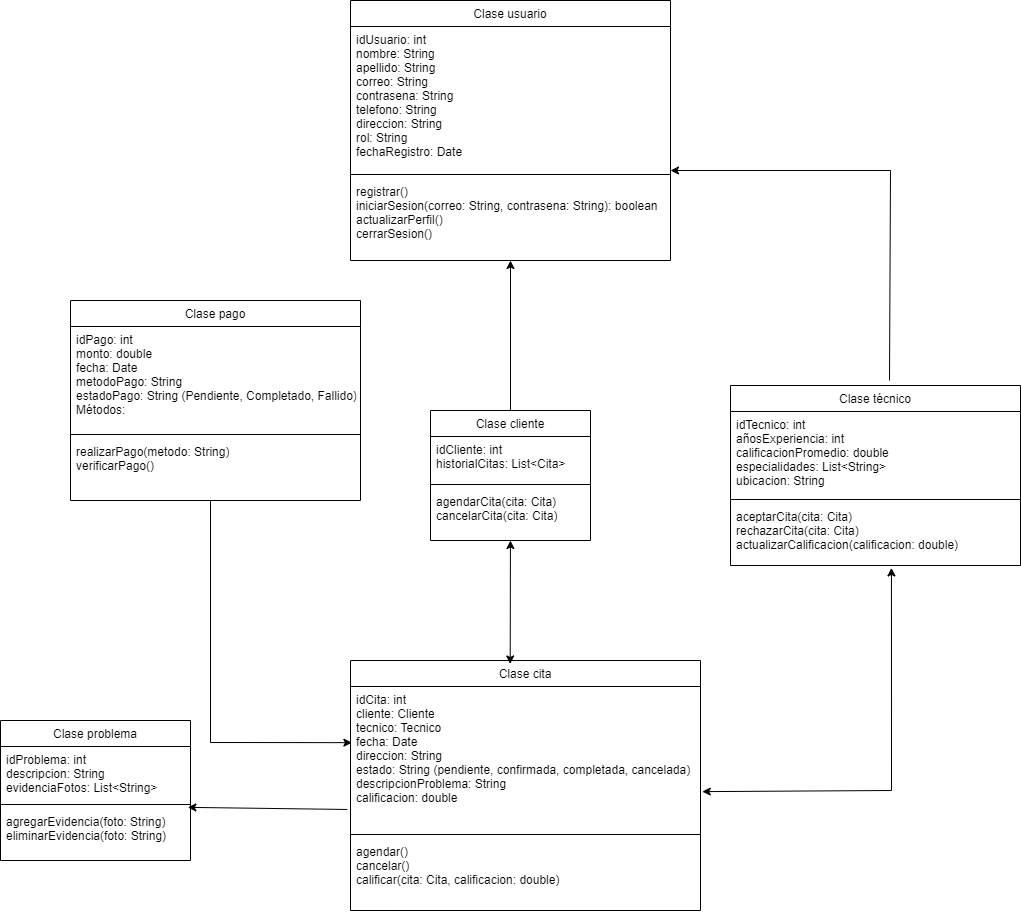

The diagram above was exported from draw.io. Its source (the exported page's mxGraphModel, read from the mxfile embedded in the PNG):
<mxGraphModel dx="1050" dy="570" grid="1" gridSize="10" guides="1" tooltips="1" connect="1" arrows="1" fold="1" page="1" pageScale="1" pageWidth="827" pageHeight="1169" math="0" shadow="0">
  <root>
    <mxCell id="WIyWlLk6GJQsqaUBKTNV-0" />
    <mxCell id="WIyWlLk6GJQsqaUBKTNV-1" parent="WIyWlLk6GJQsqaUBKTNV-0" />
    <mxCell id="zkfFHV4jXpPFQw0GAbJ--17" value="Clase cita" style="swimlane;fontStyle=0;align=center;verticalAlign=top;childLayout=stackLayout;horizontal=1;startSize=26;horizontalStack=0;resizeParent=1;resizeLast=0;collapsible=1;marginBottom=0;rounded=0;shadow=0;strokeWidth=1;" parent="WIyWlLk6GJQsqaUBKTNV-1" vertex="1">
      <mxGeometry x="700" y="770" width="350" height="250" as="geometry">
        <mxRectangle x="550" y="140" width="160" height="26" as="alternateBounds" />
      </mxGeometry>
    </mxCell>
    <mxCell id="zkfFHV4jXpPFQw0GAbJ--18" value="idCita: int&#10;cliente: Cliente&#10;tecnico: Tecnico&#10;fecha: Date&#10;direccion: String&#10;estado: String (pendiente, confirmada, completada, cancelada)&#10;descripcionProblema: String&#10;calificacion: double" style="text;align=left;verticalAlign=top;spacingLeft=4;spacingRight=4;overflow=hidden;rotatable=0;points=[[0,0.5],[1,0.5]];portConstraint=eastwest;" parent="zkfFHV4jXpPFQw0GAbJ--17" vertex="1">
      <mxGeometry y="26" width="350" height="144" as="geometry" />
    </mxCell>
    <mxCell id="zkfFHV4jXpPFQw0GAbJ--23" value="" style="line;html=1;strokeWidth=1;align=left;verticalAlign=middle;spacingTop=-1;spacingLeft=3;spacingRight=3;rotatable=0;labelPosition=right;points=[];portConstraint=eastwest;" parent="zkfFHV4jXpPFQw0GAbJ--17" vertex="1">
      <mxGeometry y="170" width="350" height="8" as="geometry" />
    </mxCell>
    <mxCell id="zkfFHV4jXpPFQw0GAbJ--24" value="agendar()&#10;cancelar()&#10;calificar(cita: Cita, calificacion: double)" style="text;align=left;verticalAlign=top;spacingLeft=4;spacingRight=4;overflow=hidden;rotatable=0;points=[[0,0.5],[1,0.5]];portConstraint=eastwest;" parent="zkfFHV4jXpPFQw0GAbJ--17" vertex="1">
      <mxGeometry y="178" width="350" height="70" as="geometry" />
    </mxCell>
    <mxCell id="-_XFBiAu8jGyydXAzHmL-9" value="Clase problema" style="swimlane;fontStyle=0;align=center;verticalAlign=top;childLayout=stackLayout;horizontal=1;startSize=26;horizontalStack=0;resizeParent=1;resizeLast=0;collapsible=1;marginBottom=0;rounded=0;shadow=0;strokeWidth=1;" parent="WIyWlLk6GJQsqaUBKTNV-1" vertex="1">
      <mxGeometry x="350" y="830" width="190" height="140" as="geometry">
        <mxRectangle x="550" y="140" width="160" height="26" as="alternateBounds" />
      </mxGeometry>
    </mxCell>
    <mxCell id="-_XFBiAu8jGyydXAzHmL-10" value="idProblema: int&#10;descripcion: String&#10;evidenciaFotos: List&lt;String&gt;" style="text;align=left;verticalAlign=top;spacingLeft=4;spacingRight=4;overflow=hidden;rotatable=0;points=[[0,0.5],[1,0.5]];portConstraint=eastwest;" parent="-_XFBiAu8jGyydXAzHmL-9" vertex="1">
      <mxGeometry y="26" width="190" height="54" as="geometry" />
    </mxCell>
    <mxCell id="-_XFBiAu8jGyydXAzHmL-15" value="" style="line;html=1;strokeWidth=1;align=left;verticalAlign=middle;spacingTop=-1;spacingLeft=3;spacingRight=3;rotatable=0;labelPosition=right;points=[];portConstraint=eastwest;" parent="-_XFBiAu8jGyydXAzHmL-9" vertex="1">
      <mxGeometry y="80" width="190" height="8" as="geometry" />
    </mxCell>
    <mxCell id="-_XFBiAu8jGyydXAzHmL-16" value="agregarEvidencia(foto: String)&#10;eliminarEvidencia(foto: String)" style="text;align=left;verticalAlign=top;spacingLeft=4;spacingRight=4;overflow=hidden;rotatable=0;points=[[0,0.5],[1,0.5]];portConstraint=eastwest;" parent="-_XFBiAu8jGyydXAzHmL-9" vertex="1">
      <mxGeometry y="88" width="190" height="52" as="geometry" />
    </mxCell>
    <mxCell id="-_XFBiAu8jGyydXAzHmL-18" value="Clase pago" style="swimlane;fontStyle=0;align=center;verticalAlign=top;childLayout=stackLayout;horizontal=1;startSize=26;horizontalStack=0;resizeParent=1;resizeLast=0;collapsible=1;marginBottom=0;rounded=0;shadow=0;strokeWidth=1;" parent="WIyWlLk6GJQsqaUBKTNV-1" vertex="1">
      <mxGeometry x="420" y="410" width="290" height="200" as="geometry">
        <mxRectangle x="550" y="140" width="160" height="26" as="alternateBounds" />
      </mxGeometry>
    </mxCell>
    <mxCell id="-_XFBiAu8jGyydXAzHmL-19" value="idPago: int&#10;monto: double&#10;fecha: Date&#10;metodoPago: String&#10;estadoPago: String (Pendiente, Completado, Fallido)&#10;Métodos:" style="text;align=left;verticalAlign=top;spacingLeft=4;spacingRight=4;overflow=hidden;rotatable=0;points=[[0,0.5],[1,0.5]];portConstraint=eastwest;" parent="-_XFBiAu8jGyydXAzHmL-18" vertex="1">
      <mxGeometry y="26" width="290" height="104" as="geometry" />
    </mxCell>
    <mxCell id="-_XFBiAu8jGyydXAzHmL-24" value="" style="line;html=1;strokeWidth=1;align=left;verticalAlign=middle;spacingTop=-1;spacingLeft=3;spacingRight=3;rotatable=0;labelPosition=right;points=[];portConstraint=eastwest;" parent="-_XFBiAu8jGyydXAzHmL-18" vertex="1">
      <mxGeometry y="130" width="290" height="8" as="geometry" />
    </mxCell>
    <mxCell id="-_XFBiAu8jGyydXAzHmL-25" value="realizarPago(metodo: String)&#10;verificarPago()" style="text;align=left;verticalAlign=top;spacingLeft=4;spacingRight=4;overflow=hidden;rotatable=0;points=[[0,0.5],[1,0.5]];portConstraint=eastwest;" parent="-_XFBiAu8jGyydXAzHmL-18" vertex="1">
      <mxGeometry y="138" width="290" height="42" as="geometry" />
    </mxCell>
    <mxCell id="-_XFBiAu8jGyydXAzHmL-27" value="Clase usuario" style="swimlane;fontStyle=0;align=center;verticalAlign=top;childLayout=stackLayout;horizontal=1;startSize=26;horizontalStack=0;resizeParent=1;resizeLast=0;collapsible=1;marginBottom=0;rounded=0;shadow=0;strokeWidth=1;" parent="WIyWlLk6GJQsqaUBKTNV-1" vertex="1">
      <mxGeometry x="700" y="110" width="320" height="260" as="geometry">
        <mxRectangle x="550" y="140" width="160" height="26" as="alternateBounds" />
      </mxGeometry>
    </mxCell>
    <mxCell id="-_XFBiAu8jGyydXAzHmL-28" value="idUsuario: int&#10;nombre: String&#10;apellido: String&#10;correo: String&#10;contrasena: String&#10;telefono: String&#10;direccion: String&#10;rol: String &#10;fechaRegistro: Date" style="text;align=left;verticalAlign=top;spacingLeft=4;spacingRight=4;overflow=hidden;rotatable=0;points=[[0,0.5],[1,0.5]];portConstraint=eastwest;" parent="-_XFBiAu8jGyydXAzHmL-27" vertex="1">
      <mxGeometry y="26" width="320" height="144" as="geometry" />
    </mxCell>
    <mxCell id="-_XFBiAu8jGyydXAzHmL-33" value="" style="line;html=1;strokeWidth=1;align=left;verticalAlign=middle;spacingTop=-1;spacingLeft=3;spacingRight=3;rotatable=0;labelPosition=right;points=[];portConstraint=eastwest;" parent="-_XFBiAu8jGyydXAzHmL-27" vertex="1">
      <mxGeometry y="170" width="320" height="8" as="geometry" />
    </mxCell>
    <mxCell id="-_XFBiAu8jGyydXAzHmL-34" value="registrar()&#10;iniciarSesion(correo: String, contrasena: String): boolean&#10;actualizarPerfil()&#10;cerrarSesion()" style="text;align=left;verticalAlign=top;spacingLeft=4;spacingRight=4;overflow=hidden;rotatable=0;points=[[0,0.5],[1,0.5]];portConstraint=eastwest;" parent="-_XFBiAu8jGyydXAzHmL-27" vertex="1">
      <mxGeometry y="178" width="320" height="82" as="geometry" />
    </mxCell>
    <mxCell id="-_XFBiAu8jGyydXAzHmL-36" value="Clase cliente" style="swimlane;fontStyle=0;align=center;verticalAlign=top;childLayout=stackLayout;horizontal=1;startSize=26;horizontalStack=0;resizeParent=1;resizeLast=0;collapsible=1;marginBottom=0;rounded=0;shadow=0;strokeWidth=1;" parent="WIyWlLk6GJQsqaUBKTNV-1" vertex="1">
      <mxGeometry x="780" y="520" width="160" height="130" as="geometry">
        <mxRectangle x="550" y="140" width="160" height="26" as="alternateBounds" />
      </mxGeometry>
    </mxCell>
    <mxCell id="-_XFBiAu8jGyydXAzHmL-37" value="idCliente: int&#10;historialCitas: List&lt;Cita&gt;" style="text;align=left;verticalAlign=top;spacingLeft=4;spacingRight=4;overflow=hidden;rotatable=0;points=[[0,0.5],[1,0.5]];portConstraint=eastwest;" parent="-_XFBiAu8jGyydXAzHmL-36" vertex="1">
      <mxGeometry y="26" width="160" height="44" as="geometry" />
    </mxCell>
    <mxCell id="-_XFBiAu8jGyydXAzHmL-42" value="" style="line;html=1;strokeWidth=1;align=left;verticalAlign=middle;spacingTop=-1;spacingLeft=3;spacingRight=3;rotatable=0;labelPosition=right;points=[];portConstraint=eastwest;" parent="-_XFBiAu8jGyydXAzHmL-36" vertex="1">
      <mxGeometry y="70" width="160" height="8" as="geometry" />
    </mxCell>
    <mxCell id="-_XFBiAu8jGyydXAzHmL-43" value="agendarCita(cita: Cita)&#10;cancelarCita(cita: Cita)" style="text;align=left;verticalAlign=top;spacingLeft=4;spacingRight=4;overflow=hidden;rotatable=0;points=[[0,0.5],[1,0.5]];portConstraint=eastwest;" parent="-_XFBiAu8jGyydXAzHmL-36" vertex="1">
      <mxGeometry y="78" width="160" height="52" as="geometry" />
    </mxCell>
    <mxCell id="-_XFBiAu8jGyydXAzHmL-56" value="" style="endArrow=classic;html=1;rounded=0;exitX=0.5;exitY=0;exitDx=0;exitDy=0;entryX=0.5;entryY=1;entryDx=0;entryDy=0;" parent="WIyWlLk6GJQsqaUBKTNV-1" source="-_XFBiAu8jGyydXAzHmL-36" target="-_XFBiAu8jGyydXAzHmL-27" edge="1">
      <mxGeometry width="50" height="50" relative="1" as="geometry">
        <mxPoint x="550" y="480" as="sourcePoint" />
        <mxPoint x="600" y="430" as="targetPoint" />
      </mxGeometry>
    </mxCell>
    <mxCell id="-_XFBiAu8jGyydXAzHmL-59" value="" style="endArrow=classic;startArrow=classic;html=1;rounded=0;entryX=0.477;entryY=0.977;entryDx=0;entryDy=0;entryPerimeter=0;exitX=0.446;exitY=0.009;exitDx=0;exitDy=0;exitPerimeter=0;" parent="WIyWlLk6GJQsqaUBKTNV-1" edge="1">
      <mxGeometry width="50" height="50" relative="1" as="geometry">
        <mxPoint x="859.7100000000002" y="773.45" as="sourcePoint" />
        <mxPoint x="859.93" y="650.004" as="targetPoint" />
      </mxGeometry>
    </mxCell>
    <mxCell id="-_XFBiAu8jGyydXAzHmL-45" value="Clase técnico" style="swimlane;fontStyle=0;align=center;verticalAlign=top;childLayout=stackLayout;horizontal=1;startSize=26;horizontalStack=0;resizeParent=1;resizeLast=0;collapsible=1;marginBottom=0;rounded=0;shadow=0;strokeWidth=1;" parent="WIyWlLk6GJQsqaUBKTNV-1" vertex="1">
      <mxGeometry x="1080" y="495" width="290" height="180" as="geometry">
        <mxRectangle x="550" y="140" width="160" height="26" as="alternateBounds" />
      </mxGeometry>
    </mxCell>
    <mxCell id="-_XFBiAu8jGyydXAzHmL-46" value="idTecnico: int&#10;añosExperiencia: int&#10;calificacionPromedio: double&#10;especialidades: List&lt;String&gt;&#10;ubicacion: String&#10;" style="text;align=left;verticalAlign=top;spacingLeft=4;spacingRight=4;overflow=hidden;rotatable=0;points=[[0,0.5],[1,0.5]];portConstraint=eastwest;" parent="-_XFBiAu8jGyydXAzHmL-45" vertex="1">
      <mxGeometry y="26" width="290" height="84" as="geometry" />
    </mxCell>
    <mxCell id="-_XFBiAu8jGyydXAzHmL-51" value="" style="line;html=1;strokeWidth=1;align=left;verticalAlign=middle;spacingTop=-1;spacingLeft=3;spacingRight=3;rotatable=0;labelPosition=right;points=[];portConstraint=eastwest;" parent="-_XFBiAu8jGyydXAzHmL-45" vertex="1">
      <mxGeometry y="110" width="290" height="8" as="geometry" />
    </mxCell>
    <mxCell id="-_XFBiAu8jGyydXAzHmL-52" value="aceptarCita(cita: Cita)&#10;rechazarCita(cita: Cita)&#10;actualizarCalificacion(calificacion: double)" style="text;align=left;verticalAlign=top;spacingLeft=4;spacingRight=4;overflow=hidden;rotatable=0;points=[[0,0.5],[1,0.5]];portConstraint=eastwest;" parent="-_XFBiAu8jGyydXAzHmL-45" vertex="1">
      <mxGeometry y="118" width="290" height="62" as="geometry" />
    </mxCell>
    <mxCell id="-_XFBiAu8jGyydXAzHmL-60" value="" style="endArrow=classic;startArrow=classic;html=1;rounded=0;entryX=0.555;entryY=1.039;entryDx=0;entryDy=0;entryPerimeter=0;exitX=1.005;exitY=0.73;exitDx=0;exitDy=0;exitPerimeter=0;" parent="WIyWlLk6GJQsqaUBKTNV-1" source="zkfFHV4jXpPFQw0GAbJ--18" target="-_XFBiAu8jGyydXAzHmL-52" edge="1">
      <mxGeometry width="50" height="50" relative="1" as="geometry">
        <mxPoint x="1060" y="900" as="sourcePoint" />
        <mxPoint x="1240" y="680" as="targetPoint" />
        <Array as="points">
          <mxPoint x="1241" y="900" />
        </Array>
      </mxGeometry>
    </mxCell>
    <mxCell id="-_XFBiAu8jGyydXAzHmL-61" value="" style="endArrow=classic;html=1;rounded=0;entryX=0.004;entryY=0.39;entryDx=0;entryDy=0;entryPerimeter=0;" parent="WIyWlLk6GJQsqaUBKTNV-1" target="zkfFHV4jXpPFQw0GAbJ--18" edge="1">
      <mxGeometry width="50" height="50" relative="1" as="geometry">
        <mxPoint x="560" y="610" as="sourcePoint" />
        <mxPoint x="560" y="610" as="targetPoint" />
        <Array as="points">
          <mxPoint x="560" y="852" />
        </Array>
      </mxGeometry>
    </mxCell>
    <mxCell id="-_XFBiAu8jGyydXAzHmL-62" value="" style="endArrow=classic;html=1;rounded=0;entryX=0.986;entryY=-0.022;entryDx=0;entryDy=0;entryPerimeter=0;exitX=-0.009;exitY=0.854;exitDx=0;exitDy=0;exitPerimeter=0;" parent="WIyWlLk6GJQsqaUBKTNV-1" source="zkfFHV4jXpPFQw0GAbJ--18" target="-_XFBiAu8jGyydXAzHmL-16" edge="1">
      <mxGeometry width="50" height="50" relative="1" as="geometry">
        <mxPoint x="960" y="670" as="sourcePoint" />
        <mxPoint x="580" y="950" as="targetPoint" />
      </mxGeometry>
    </mxCell>
    <mxCell id="-_XFBiAu8jGyydXAzHmL-63" value="" style="endArrow=classic;html=1;rounded=0;exitX=0.5;exitY=0;exitDx=0;exitDy=0;entryX=1;entryY=0;entryDx=0;entryDy=0;entryPerimeter=0;" parent="WIyWlLk6GJQsqaUBKTNV-1" target="-_XFBiAu8jGyydXAzHmL-33" edge="1">
      <mxGeometry width="50" height="50" relative="1" as="geometry">
        <mxPoint x="1239" y="490" as="sourcePoint" />
        <mxPoint x="1239" y="350" as="targetPoint" />
        <Array as="points">
          <mxPoint x="1240" y="280" />
        </Array>
      </mxGeometry>
    </mxCell>
  </root>
</mxGraphModel>